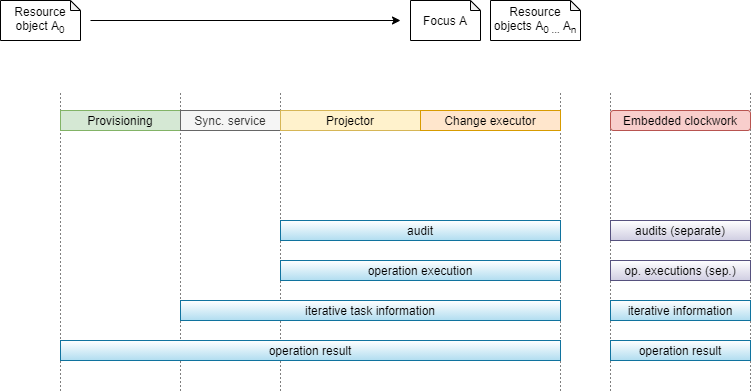

The diagram above was exported from draw.io. Its source (the exported page's mxGraphModel, read from the mxfile embedded in the PNG):
<mxGraphModel dx="1086" dy="966" grid="1" gridSize="10" guides="1" tooltips="1" connect="1" arrows="1" fold="1" page="1" pageScale="1" pageWidth="827" pageHeight="1169" math="0" shadow="0">
  <root>
    <mxCell id="0" />
    <mxCell id="1" parent="0" />
    <mxCell id="dL1CfYY88kSR7-ZEu_hF-1" value="" style="endArrow=none;dashed=1;html=1;dashPattern=1 3;strokeWidth=1;" edge="1" parent="1">
      <mxGeometry width="50" height="50" relative="1" as="geometry">
        <mxPoint x="160" y="640" as="sourcePoint" />
        <mxPoint x="160" y="340" as="targetPoint" />
      </mxGeometry>
    </mxCell>
    <mxCell id="dL1CfYY88kSR7-ZEu_hF-2" value="" style="endArrow=none;dashed=1;html=1;dashPattern=1 3;strokeWidth=1;" edge="1" parent="1">
      <mxGeometry width="50" height="50" relative="1" as="geometry">
        <mxPoint x="280" y="640" as="sourcePoint" />
        <mxPoint x="280" y="340" as="targetPoint" />
      </mxGeometry>
    </mxCell>
    <mxCell id="dL1CfYY88kSR7-ZEu_hF-3" value="" style="endArrow=none;dashed=1;html=1;dashPattern=1 3;strokeWidth=1;" edge="1" parent="1">
      <mxGeometry width="50" height="50" relative="1" as="geometry">
        <mxPoint x="380" y="640" as="sourcePoint" />
        <mxPoint x="380" y="340" as="targetPoint" />
      </mxGeometry>
    </mxCell>
    <mxCell id="dL1CfYY88kSR7-ZEu_hF-4" value="" style="endArrow=none;dashed=1;html=1;dashPattern=1 3;strokeWidth=1;" edge="1" parent="1">
      <mxGeometry width="50" height="50" relative="1" as="geometry">
        <mxPoint x="660" y="640" as="sourcePoint" />
        <mxPoint x="660" y="340" as="targetPoint" />
      </mxGeometry>
    </mxCell>
    <mxCell id="dL1CfYY88kSR7-ZEu_hF-5" value="" style="endArrow=none;dashed=1;html=1;dashPattern=1 3;strokeWidth=1;" edge="1" parent="1">
      <mxGeometry width="50" height="50" relative="1" as="geometry">
        <mxPoint x="710" y="640" as="sourcePoint" />
        <mxPoint x="710" y="340" as="targetPoint" />
      </mxGeometry>
    </mxCell>
    <mxCell id="dL1CfYY88kSR7-ZEu_hF-6" value="" style="endArrow=none;dashed=1;html=1;dashPattern=1 3;strokeWidth=1;" edge="1" parent="1">
      <mxGeometry width="50" height="50" relative="1" as="geometry">
        <mxPoint x="850" y="640" as="sourcePoint" />
        <mxPoint x="850" y="340" as="targetPoint" />
      </mxGeometry>
    </mxCell>
    <mxCell id="bMAj-wgYpZVro2fxTGrS-1" value="Provisioning" style="rounded=0;whiteSpace=wrap;html=1;fillColor=#d5e8d4;strokeColor=#82b366;" parent="1" vertex="1">
      <mxGeometry x="160" y="360" width="120" height="20" as="geometry" />
    </mxCell>
    <mxCell id="bMAj-wgYpZVro2fxTGrS-2" value="Sync. service" style="rounded=0;whiteSpace=wrap;html=1;fillColor=#f5f5f5;strokeColor=#666666;fontColor=#333333;" parent="1" vertex="1">
      <mxGeometry x="280" y="360" width="100" height="20" as="geometry" />
    </mxCell>
    <mxCell id="bMAj-wgYpZVro2fxTGrS-3" value="Projector" style="rounded=0;whiteSpace=wrap;html=1;fillColor=#fff2cc;strokeColor=#d6b656;" parent="1" vertex="1">
      <mxGeometry x="380" y="360" width="140" height="20" as="geometry" />
    </mxCell>
    <mxCell id="bMAj-wgYpZVro2fxTGrS-4" value="Change executor" style="rounded=0;whiteSpace=wrap;html=1;fillColor=#ffe6cc;strokeColor=#d79b00;" parent="1" vertex="1">
      <mxGeometry x="520" y="360" width="140" height="20" as="geometry" />
    </mxCell>
    <mxCell id="bMAj-wgYpZVro2fxTGrS-5" value="Embedded clockwork" style="rounded=1;whiteSpace=wrap;html=1;fillColor=#f8cecc;strokeColor=#b85450;" parent="1" vertex="1">
      <mxGeometry x="710" y="360" width="140" height="20" as="geometry" />
    </mxCell>
    <mxCell id="bMAj-wgYpZVro2fxTGrS-6" value="Resource object A&lt;sub&gt;0&lt;/sub&gt;" style="shape=note;whiteSpace=wrap;html=1;backgroundOutline=1;darkOpacity=0.05;size=10;" parent="1" vertex="1">
      <mxGeometry x="100" y="250" width="80" height="40" as="geometry" />
    </mxCell>
    <mxCell id="bMAj-wgYpZVro2fxTGrS-7" value="Focus A" style="shape=note;whiteSpace=wrap;html=1;backgroundOutline=1;darkOpacity=0.05;size=10;" parent="1" vertex="1">
      <mxGeometry x="510" y="250" width="70" height="40" as="geometry" />
    </mxCell>
    <mxCell id="bMAj-wgYpZVro2fxTGrS-8" value="Resource objects A&lt;sub&gt;0 ...&amp;nbsp;&lt;/sub&gt;A&lt;sub&gt;n&lt;/sub&gt;" style="shape=note;whiteSpace=wrap;html=1;backgroundOutline=1;darkOpacity=0.05;size=10;" parent="1" vertex="1">
      <mxGeometry x="590" y="250" width="90" height="40" as="geometry" />
    </mxCell>
    <mxCell id="bMAj-wgYpZVro2fxTGrS-9" value="" style="endArrow=classic;html=1;" parent="1" edge="1">
      <mxGeometry width="50" height="50" relative="1" as="geometry">
        <mxPoint x="190" y="270" as="sourcePoint" />
        <mxPoint x="500" y="270" as="targetPoint" />
      </mxGeometry>
    </mxCell>
    <mxCell id="bMAj-wgYpZVro2fxTGrS-10" value="" style="endArrow=none;html=1;" parent="1" source="bMAj-wgYpZVro2fxTGrS-18" edge="1">
      <mxGeometry width="50" height="50" relative="1" as="geometry">
        <mxPoint x="140" y="480" as="sourcePoint" />
        <mxPoint x="660" y="480" as="targetPoint" />
      </mxGeometry>
    </mxCell>
    <mxCell id="bMAj-wgYpZVro2fxTGrS-18" value="audit" style="rounded=0;whiteSpace=wrap;html=1;fillColor=#b1ddf0;strokeColor=#10739e;gradientColor=#ffffff;gradientDirection=north;" parent="1" vertex="1">
      <mxGeometry x="380" y="470" width="280" height="20" as="geometry" />
    </mxCell>
    <mxCell id="bMAj-wgYpZVro2fxTGrS-20" value="audits (separate)" style="rounded=0;whiteSpace=wrap;html=1;fillColor=#d0cee2;strokeColor=#56517e;gradientDirection=north;gradientColor=#ffffff;" parent="1" vertex="1">
      <mxGeometry x="710" y="470" width="140" height="20" as="geometry" />
    </mxCell>
    <mxCell id="bMAj-wgYpZVro2fxTGrS-21" value="operation execution" style="rounded=0;whiteSpace=wrap;html=1;fillColor=#b1ddf0;strokeColor=#10739e;gradientColor=#ffffff;gradientDirection=north;" parent="1" vertex="1">
      <mxGeometry x="380" y="510" width="280" height="20" as="geometry" />
    </mxCell>
    <mxCell id="bMAj-wgYpZVro2fxTGrS-22" value="op. executions (sep.)" style="rounded=0;whiteSpace=wrap;html=1;fillColor=#d0cee2;strokeColor=#56517e;gradientColor=#ffffff;gradientDirection=north;" parent="1" vertex="1">
      <mxGeometry x="710" y="510" width="140" height="20" as="geometry" />
    </mxCell>
    <mxCell id="bMAj-wgYpZVro2fxTGrS-28" value="iterative information" style="rounded=0;whiteSpace=wrap;html=1;fillColor=#b1ddf0;strokeColor=#10739e;gradientColor=#ffffff;gradientDirection=north;" parent="1" vertex="1">
      <mxGeometry x="710" y="550" width="140" height="20" as="geometry" />
    </mxCell>
    <mxCell id="bMAj-wgYpZVro2fxTGrS-31" value="operation result" style="rounded=0;whiteSpace=wrap;html=1;fillColor=#b1ddf0;strokeColor=#10739e;gradientColor=#ffffff;gradientDirection=north;" parent="1" vertex="1">
      <mxGeometry x="710" y="590" width="140" height="20" as="geometry" />
    </mxCell>
    <mxCell id="bMAj-wgYpZVro2fxTGrS-24" value="iterative task information" style="rounded=0;whiteSpace=wrap;html=1;fillColor=#b1ddf0;strokeColor=#10739e;gradientColor=#ffffff;gradientDirection=north;" parent="1" vertex="1">
      <mxGeometry x="280" y="550" width="380" height="20" as="geometry" />
    </mxCell>
    <mxCell id="bMAj-wgYpZVro2fxTGrS-29" value="operation result" style="rounded=0;whiteSpace=wrap;html=1;fillColor=#b1ddf0;strokeColor=#10739e;gradientColor=#ffffff;gradientDirection=north;" parent="1" vertex="1">
      <mxGeometry x="160" y="590" width="500" height="20" as="geometry" />
    </mxCell>
  </root>
</mxGraphModel>